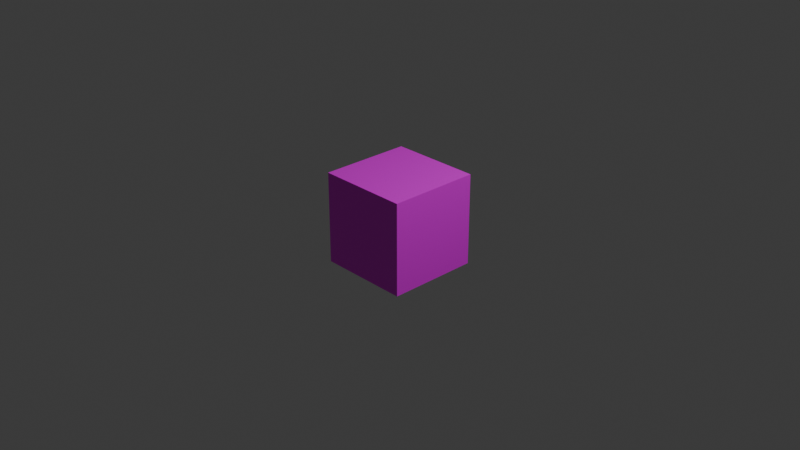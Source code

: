 # Source: PaintableCube.blend  (saved by Blender 4.5.90; exported with 4.5.12 LTS)
import bpy
from mathutils import Matrix  # noqa: F401  (used for matrix-valued properties, if any)

bpy.ops.wm.read_factory_settings(use_empty=True)
scene = bpy.context.scene
scene.name = 'Scene'

# ---- collections
col_collection = bpy.data.collections.new('Collection'); scene.collection.children.link(col_collection)

# ---- images (referenced by path relative to the original .blend; pixels are not part of the script)
import os
ASSET_DIR = os.environ.get("B2B_ASSET_DIR", "")  # directory of the original .blend (textures are referenced by path, not embedded)
HERE = os.path.dirname(os.path.abspath(__file__))  # packed textures are extracted next to this script under _unpacked/

def load_image(name, relpath, width, height, colorspace="sRGB"):
    """Load a texture the original file referenced (path relative to the .blend, or extracted next to this script)."""
    p = next((c for c in (os.path.join(HERE, relpath), os.path.join(ASSET_DIR, relpath)) if relpath and os.path.exists(c)), "")
    if p:
        img = bpy.data.images.load(p, check_existing=True)
        img.name = name
    else:  # same state as the original file: an image datablock whose file is absent (Cycles renders it pink)
        img = bpy.data.images.new(name, width, height)
        img.source = "FILE"
        img.filepath = "//" + (relpath or name)
    img.colorspace_settings.name = colorspace
    return img
img_color_red_png = load_image('color_red.png', 'color_red.png', 1024, 1024, 'sRGB')

# ---- materials (node trees are filled in below, after node groups)
mat_color_red = bpy.data.materials.new('color_red')
mat_color_red.alpha_threshold = 0.0
mat_color_red.roughness = 0.5
mat_color_red.line_color = (0.0, 0.0, 0.0, 1.0)

# ---- material node trees
mat_color_red.use_nodes = True; mat_color_red.node_tree.nodes.clear()
_N = mat_color_red.node_tree.nodes; _L = mat_color_red.node_tree.links
n0 = _N.new('ShaderNodeOutputMaterial'); n0.name = 'Material Output'; n0.location = (200, 100)
n1 = _N.new('ShaderNodeBsdfPrincipled'); n1.name = 'Principled BSDF'; n1.location = (-200, 100)
n1.inputs[3].default_value = 1.45
n2 = _N.new('ShaderNodeTexImage'); n2.name = 'Image Texture'; n2.location = (-490, 80)
n2.image = img_color_red_png
_L.new(n1.outputs[0], n0.inputs[0])
_L.new(n2.outputs[0], n1.inputs[0])
n0.is_active_output = True

# ---- world
world_world = bpy.data.worlds.new('World'); scene.world = world_world
world_world.use_nodes = True; world_world.node_tree.nodes.clear()
_N = world_world.node_tree.nodes; _L = world_world.node_tree.links
n0 = _N.new('ShaderNodeOutputWorld'); n0.name = 'World Output'; n0.location = (200, 100)
n1 = _N.new('ShaderNodeBackground'); n1.name = 'Background'; n1.location = (-200, 100)
n1.inputs[0].default_value = (0.05088, 0.05088, 0.05088, 1.0)
_L.new(n1.outputs[0], n0.inputs[0])
n0.is_active_output = True
world_world.color = (0.05088, 0.05088, 0.05088)
world_world.sun_shadow_jitter_overblur = 0.0

# ---- cameras
cam_camera = bpy.data.cameras.new('Camera')
cam_camera.clip_end = 100.0
cam_camera.ortho_scale = 7.314

# ---- lights
light_light = bpy.data.lights.new('Light', 'POINT')
light_light.energy = 1000.0
light_light.shadow_soft_size = 0.1

# ---- meshes
me_cube = bpy.data.meshes.new('Cube')
me_cube.from_pydata([(0.5, 0.5, 0.5), (0.5, 0.5, -0.5), (0.5, -0.5, 0.5), (0.5, -0.5, -0.5), (-0.5, 0.5, 0.5), (-0.5, 0.5, -0.5), (-0.5, -0.5, 0.5), (-0.5, -0.5, -0.5)], [], [(0, 4, 6, 2), (3, 2, 6, 7), (7, 6, 4, 5), (5, 1, 3, 7), (1, 0, 2, 3), (5, 4, 0, 1)])
_uv = me_cube.uv_layers.new(name='UVMap')
_uv.uv.foreach_set('vector', [0.1072, 0.6133, 0.07544, 0.6133, 0.07544, 0.5815, 0.1072, 0.5815, 0.1389, 0.5815, 0.1072, 0.5815, 0.1072, 0.5498, 0.1389, 0.5498, 0.1389, 0.6768, 0.1072, 0.6768, 0.1072, 0.645, 0.1389, 0.645, 0.1707, 0.6133, 0.1389, 0.6133, 0.1389, 0.5815, 0.1707, 0.5815, 0.1389, 0.6133, 0.1072, 0.6133, 0.1072, 0.5815, 0.1389, 0.5815, 0.1389, 0.645, 0.1072, 0.645, 0.1072, 0.6133, 0.1389, 0.6133])
me_cube.materials.append(mat_color_red)
me_cube.use_mirror_vertex_groups = False
me_cube.update()

# ---- objects
ob_cube = bpy.data.objects.new('Cube', me_cube)
ob_light = bpy.data.objects.new('Light', light_light)
ob_camera = bpy.data.objects.new('Camera', cam_camera)

# ---- transforms, parenting, visibility, modifiers, constraints
ob_cube.location = (0.0, 0.0, 0.0)
ob_cube.lock_rotations_4d = False
ob_cube.empty_display_type = 'ARROWS'
ob_cube.lineart.crease_threshold = 0.0
ob_light.location = (4.076, 1.005, 5.904)
ob_light.rotation_euler = (0.6503, 0.05522, 1.866)
ob_light.lock_rotations_4d = False
ob_light.empty_display_type = 'ARROWS'
ob_light.color = (0.0, 0.0, 0.0, 0.0)
ob_light.lineart.crease_threshold = 0.0
ob_camera.location = (7.359, -6.926, 4.958)
ob_camera.rotation_euler = (1.109, 0.0, 0.8149)
ob_camera.lock_rotations_4d = False
ob_camera.empty_display_type = 'ARROWS'
ob_camera.color = (0.0, 0.0, 0.0, 0.0)
ob_camera.display_type = 'WIRE'
ob_camera.lineart.crease_threshold = 0.0

# ---- collection membership
col_collection.objects.link(ob_cube)
col_collection.objects.link(ob_light)
col_collection.objects.link(ob_camera)

# ---- scene / render settings (as saved in the file)
scene.camera = ob_camera
scene.frame_start = 1; scene.frame_end = 250; scene.frame_set(1)
scene.render.engine = 'BLENDER_EEVEE_NEXT'
bpy.context.view_layer.update()
